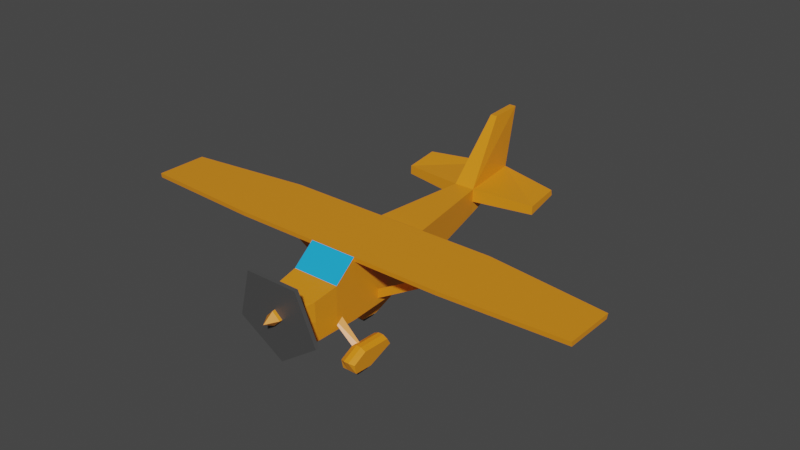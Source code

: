# Source: plane.blend  (saved by Blender 2.91.10; exported with 4.5.12 LTS)
import bpy
from mathutils import Matrix  # noqa: F401  (used for matrix-valued properties, if any)

bpy.ops.wm.read_factory_settings(use_empty=True)
scene = bpy.context.scene
scene.name = 'Scene'

# ---- collections
col_collection = bpy.data.collections.new('Collection'); scene.collection.children.link(col_collection)

# ---- materials (node trees are filled in below, after node groups)
mat_material = bpy.data.materials.new('Material')
mat_material.alpha_threshold = 0.0
mat_material.use_transparent_shadow = False
mat_material.line_color = (0.0, 0.0, 0.0, 1.0)
mat_glass = bpy.data.materials.new('Glass')
mat_glass.use_transparent_shadow = False
mat_propeller = bpy.data.materials.new('propeller')
mat_propeller.use_transparent_shadow = False

# ---- material node trees
mat_material.use_nodes = True; mat_material.node_tree.nodes.clear()
_N = mat_material.node_tree.nodes; _L = mat_material.node_tree.links
n0 = _N.new('ShaderNodeOutputMaterial'); n0.name = 'Material Output'; n0.location = (300, 300)
n1 = _N.new('ShaderNodeBsdfPrincipled'); n1.name = 'Principled BSDF'; n1.location = (10, 300)
n1.distribution = 'GGX'
n1.subsurface_method = 'BURLEY'
n1.inputs[0].default_value = (0.8, 0.2691, 0.01151, 1.0)
n1.inputs[2].default_value = 0.4
n1.inputs[3].default_value = 1.45
n1.inputs[27].default_value = (0.0, 0.0, 0.0, 1.0)
n1.inputs[28].default_value = 1.0
_L.new(n1.outputs[0], n0.inputs[0])
n0.is_active_output = True
mat_glass.use_nodes = True; mat_glass.node_tree.nodes.clear()
_N = mat_glass.node_tree.nodes; _L = mat_glass.node_tree.links
n0 = _N.new('ShaderNodeBsdfPrincipled'); n0.name = 'Principled BSDF'; n0.location = (10, 300)
n0.distribution = 'GGX'
n0.subsurface_method = 'BURLEY'
n0.inputs[0].default_value = (0.01102, 0.4016, 0.8, 1.0)
n0.inputs[3].default_value = 1.45
n0.inputs[27].default_value = (0.0, 0.0, 0.0, 1.0)
n0.inputs[28].default_value = 1.0
n1 = _N.new('ShaderNodeOutputMaterial'); n1.name = 'Material Output'; n1.location = (300, 300)
_L.new(n0.outputs[0], n1.inputs[0])
n1.is_active_output = True
mat_propeller.use_nodes = True; mat_propeller.node_tree.nodes.clear()
_N = mat_propeller.node_tree.nodes; _L = mat_propeller.node_tree.links
n0 = _N.new('ShaderNodeBsdfPrincipled'); n0.name = 'Principled BSDF'; n0.location = (10, 300)
n0.distribution = 'GGX'
n0.subsurface_method = 'BURLEY'
n0.inputs[0].default_value = (0.0678, 0.0678, 0.0678, 1.0)
n0.inputs[3].default_value = 1.45
n0.inputs[27].default_value = (0.0, 0.0, 0.0, 1.0)
n0.inputs[28].default_value = 1.0
n1 = _N.new('ShaderNodeOutputMaterial'); n1.name = 'Material Output'; n1.location = (300, 300)
_L.new(n0.outputs[0], n1.inputs[0])
n1.is_active_output = True

# ---- world
world_world = bpy.data.worlds.new('World'); scene.world = world_world
world_world.use_nodes = True; world_world.node_tree.nodes.clear()
_N = world_world.node_tree.nodes; _L = world_world.node_tree.links
n0 = _N.new('ShaderNodeOutputWorld'); n0.name = 'World Output'; n0.location = (300, 300)
n1 = _N.new('ShaderNodeBackground'); n1.name = 'Background'; n1.location = (10, 300)
n1.inputs[0].default_value = (0.05088, 0.05088, 0.05088, 1.0)
_L.new(n1.outputs[0], n0.inputs[0])
n0.is_active_output = True
world_world.color = (0.05088, 0.05088, 0.05088)
world_world.use_sun_shadow = False
world_world.sun_shadow_jitter_overblur = 0.0

# ---- meshes
me_cube = bpy.data.meshes.new('Cube')
me_cube.from_pydata([(0.574, -0.931, -0.4774), (0.574, -0.8852, 0.9755), (0.574, 0.714, -0.3788), (0.574, 0.8718, 0.9753), (1.379e-16, 0.714, -0.3788), (-5.474e-18, 0.8718, 0.9753), (1.16e-16, -0.931, -0.4774), (1.686e-16, -0.8852, 0.9755), (0.574, 1.214, -0.2094), (0.574, 1.283, 0.7059), (1.872e-16, 1.214, -0.2094), (-5.364e-17, 1.283, 0.7059), (0.574, -1.424, -0.4605), (0.574, -1.412, 0.5437), (1.16e-16, -1.424, -0.4605), (6.897e-17, -1.412, 0.5437), (0.5336, -1.965, -0.4886), (0.5336, -2.003, 0.4318), (1.084e-16, -1.965, -0.4886), (4.27e-17, -2.003, 0.4318), (0.383, -2.403, -0.1276), (0.4153, -2.372, 0.3589), (1.872e-16, -2.403, -0.1276), (2.518e-17, -2.436, 0.3589), (0.1385, 5.02, 0.5589), (0.1385, 4.97, 0.8234), (4.237e-16, 5.02, 0.5589), (3.832e-17, 4.97, 0.8234), (2.974e-16, 3.52, 0.1486), (0.2486, 3.52, 0.1486), (0.2486, 3.533, 0.7607), (-1.08e-17, 3.533, 0.7607), (0.08295, 5.357, 2.213), (3.175e-17, 5.357, 2.213), (0.08295, 4.606, 2.18), (-1.08e-17, 4.606, 2.18), (0.574, 0.8284, 0.8722), (0.574, -0.8726, 0.8703), (1.423e-16, -0.8726, 0.8703), (6.623e-17, 0.8284, 0.8722), (0.574, 1.248, 0.2483), (6.678e-17, 1.248, 0.2483), (0.574, -1.418, 0.04164), (9.251e-17, -1.418, 0.04164), (0.5336, -1.984, -0.02837), (7.554e-17, -1.984, -0.02837), (0.4646, -2.419, 0.1157), (1.062e-16, -2.419, 0.1157), (0.1385, 4.995, 0.6912), (2.31e-16, 4.995, 0.6912), (0.2486, 3.526, 0.4546), (1.433e-16, 3.526, 0.4546), (5.533, 0.4969, 0.9753), (5.533, -0.7403, 0.9755), (5.533, 0.4536, 0.8722), (5.533, -0.7277, 0.8703), (1.737, 3.734, 0.7179), (1.721, 4.521, 0.8304), (1.737, 3.729, 0.5113), (1.721, 4.546, 0.6981), (2.619, -0.8852, 0.9755), (2.619, 0.8718, 0.9753), (2.619, -0.8726, 0.8703), (2.619, 0.8284, 0.8722)], [], [(36, 2, 8, 40), (61, 60, 53, 52), (4, 2, 0, 6), (3, 5, 7, 1), (38, 6, 14, 43), (29, 28, 26, 24), (2, 4, 10, 8), (5, 3, 9, 11), (39, 5, 11, 41), (43, 14, 18, 45), (37, 1, 13, 42), (1, 7, 15, 13), (6, 0, 12, 14), (17, 19, 23, 21), (14, 12, 16, 18), (13, 15, 19, 17), (42, 13, 17, 44), (46, 21, 23, 47), (44, 17, 21, 46), (45, 18, 22, 47), (18, 16, 20, 22), (49, 27, 25, 48), (31, 30, 34, 35), (51, 31, 27, 49), (50, 29, 24, 48), (40, 8, 29, 50), (41, 11, 31, 51), (11, 9, 30, 31), (8, 10, 28, 29), (35, 34, 32, 33), (30, 25, 32, 34), (25, 27, 33, 32), (27, 31, 35, 33), (10, 41, 51, 28), (9, 40, 50, 30), (48, 25, 57, 59), (28, 51, 49, 26), (26, 49, 48, 24), (19, 45, 47, 23), (16, 44, 46, 20), (20, 46, 47, 22), (12, 42, 44, 16), (0, 37, 42, 12), (15, 43, 45, 19), (4, 39, 41, 10), (7, 38, 43, 15), (2, 36, 37, 0), (3, 36, 40, 9), (54, 52, 53, 55), (60, 62, 55, 53), (63, 61, 52, 54), (62, 63, 54, 55), (56, 58, 59, 57), (30, 50, 58, 56), (25, 30, 56, 57), (50, 48, 59, 58), (37, 36, 63, 62), (36, 3, 61, 63), (1, 37, 62, 60), (3, 1, 60, 61)])
me_cube.polygons.foreach_set('material_index', [0, 0, 0, 0, 0, 0, 0, 0, 0, 0, 0, 1, 0, 0, 0, 0, 0, 0, 0, 0, 0, 0, 0, 0, 0, 0, 0, 0, 0, 0, 0, 0, 0, 0, 0, 0, 0, 0, 0, 0, 0, 0, 0, 0, 0, 0, 0, 0, 0, 0, 0, 0, 0, 0, 0, 0, 0, 0, 0, 0])
_uv = me_cube.uv_layers.new(name='UVMap')
_uv.uv.foreach_set('vector', [0.5, 0.5, 0.375, 0.5, 0.375, 0.5, 0.5, 0.5, 0.625, 0.5, 0.625, 0.75, 0.625, 0.75, 0.625, 0.5, 0.25, 0.5, 0.375, 0.5, 0.375, 0.75, 0.25, 0.75, 0.625, 0.5, 0.75, 0.5, 0.75, 0.75, 0.625, 0.75, 0.0, 0.0, 0.0, 0.0, 0.0, 0.0, 0.0, 0.0, 0.375, 0.5, 0.25, 0.5, 0.25, 0.5, 0.375, 0.5, 0.375, 0.5, 0.25, 0.5, 0.25, 0.5, 0.375, 0.5, 0.75, 0.5, 0.625, 0.5, 0.625, 0.5, 0.75, 0.5, 0.0, 0.0, 0.0, 0.0, 0.0, 0.0, 0.0, 0.0, 0.0, 0.0, 0.0, 0.0, 0.0, 0.0, 0.0, 0.0, 0.5, 0.75, 0.625, 0.75, 0.625, 0.75, 0.5, 0.75, 0.625, 0.75, 0.75, 0.75, 0.75, 0.75, 0.625, 0.75, 0.25, 0.75, 0.375, 0.75, 0.375, 0.75, 0.25, 0.75, 0.625, 0.75, 0.75, 0.75, 0.75, 0.75, 0.625, 0.75, 0.25, 0.75, 0.375, 0.75, 0.375, 0.75, 0.25, 0.75, 0.625, 0.75, 0.75, 0.75, 0.75, 0.75, 0.625, 0.75, 0.5, 0.75, 0.625, 0.75, 0.625, 0.75, 0.5, 0.75, 0.5, 0.75, 0.625, 0.75, 0.625, 0.875, 0.5, 0.875, 0.5, 0.75, 0.625, 0.75, 0.625, 0.75, 0.5, 0.75, 0.0, 0.0, 0.0, 0.0, 0.0, 0.0, 0.0, 0.0, 0.25, 0.75, 0.375, 0.75, 0.375, 0.75, 0.25, 0.75, 0.5, 0.375, 0.625, 0.375, 0.625, 0.5, 0.5, 0.5, 0.75, 0.5, 0.625, 0.5, 0.625, 0.5, 0.75, 0.5, 0.0, 0.0, 0.0, 0.0, 0.0, 0.0, 0.0, 0.0, 0.5, 0.5, 0.375, 0.5, 0.375, 0.5, 0.5, 0.5, 0.5, 0.5, 0.375, 0.5, 0.375, 0.5, 0.5, 0.5, 0.0, 0.0, 0.0, 0.0, 0.0, 0.0, 0.0, 0.0, 0.75, 0.5, 0.625, 0.5, 0.625, 0.5, 0.75, 0.5, 0.375, 0.5, 0.25, 0.5, 0.25, 0.5, 0.375, 0.5, 0.75, 0.5, 0.625, 0.5, 0.625, 0.5, 0.75, 0.5, 0.625, 0.5, 0.625, 0.5, 0.625, 0.5, 0.625, 0.5, 0.625, 0.5, 0.625, 0.375, 0.625, 0.375, 0.625, 0.5, 0.0, 0.0, 0.0, 0.0, 0.0, 0.0, 0.0, 0.0, 0.0, 0.0, 0.0, 0.0, 0.0, 0.0, 0.0, 0.0, 0.625, 0.5, 0.5, 0.5, 0.5, 0.5, 0.625, 0.5, 0.5, 0.5, 0.625, 0.5, 0.625, 0.5, 0.5, 0.5, 0.0, 0.0, 0.0, 0.0, 0.0, 0.0, 0.0, 0.0, 0.375, 0.375, 0.5, 0.375, 0.5, 0.5, 0.375, 0.5, 0.0, 0.0, 0.0, 0.0, 0.0, 0.0, 0.0, 0.0, 0.375, 0.75, 0.5, 0.75, 0.5, 0.75, 0.375, 0.75, 0.375, 0.75, 0.5, 0.75, 0.5, 0.875, 0.375, 0.875, 0.375, 0.75, 0.5, 0.75, 0.5, 0.75, 0.375, 0.75, 0.375, 0.75, 0.5, 0.75, 0.5, 0.75, 0.375, 0.75, 0.0, 0.0, 0.0, 0.0, 0.0, 0.0, 0.0, 0.0, 0.0, 0.0, 0.0, 0.0, 0.0, 0.0, 0.0, 0.0, 0.0, 0.0, 0.0, 0.0, 0.0, 0.0, 0.0, 0.0, 0.375, 0.5, 0.5, 0.5, 0.5, 0.75, 0.375, 0.75, 0.625, 0.5, 0.5, 0.5, 0.5, 0.5, 0.625, 0.5, 0.5, 0.5, 0.625, 0.5, 0.625, 0.75, 0.5, 0.75, 0.625, 0.75, 0.5, 0.75, 0.5, 0.75, 0.625, 0.75, 0.5, 0.5, 0.625, 0.5, 0.625, 0.5, 0.5, 0.5, 0.5, 0.75, 0.5, 0.5, 0.5, 0.5, 0.5, 0.75, 0.625, 0.5, 0.5, 0.5, 0.5, 0.5, 0.625, 0.5, 0.625, 0.5, 0.5, 0.5, 0.5, 0.5, 0.625, 0.5, 0.625, 0.5, 0.625, 0.5, 0.625, 0.5, 0.625, 0.5, 0.5, 0.5, 0.5, 0.5, 0.5, 0.5, 0.5, 0.5, 0.5, 0.75, 0.5, 0.5, 0.5, 0.5, 0.5, 0.75, 0.5, 0.5, 0.625, 0.5, 0.625, 0.5, 0.5, 0.5, 0.625, 0.75, 0.5, 0.75, 0.5, 0.75, 0.625, 0.75, 0.625, 0.5, 0.625, 0.75, 0.625, 0.75, 0.625, 0.5])
me_cube.materials.append(mat_material)
me_cube.materials.append(mat_glass)
me_cube.use_remesh_fix_poles = True
me_cube.use_remesh_preserve_attributes = False
me_cube.use_mirror_vertex_groups = False
me_cube.update()
me_cube_002 = bpy.data.meshes.new('Cube.002')
me_cube_002.from_pydata([(-0.4411, 3.082, 0.3897), (-0.4411, 2.965, 0.9181), (-0.4411, 5.682, 0.8984), (-0.4411, 5.467, 1.272), (0.4411, 3.082, 0.3897), (0.4411, 2.965, 0.9181), (0.4411, 5.682, 0.8984), (0.4411, 5.467, 1.272), (-0.4411, 4.181, 0.3277), (-0.4411, 3.784, 1.334), (0.4411, 4.181, 0.3277), (0.4411, 3.784, 1.334), (0.147, 5.765, 0.8984), (-0.147, 5.765, 0.8984), (-0.147, 5.467, 1.422), (0.147, 5.467, 1.422), (-0.147, 3.082, 0.3897), (0.147, 3.082, 0.3897), (0.147, 2.822, 1.012), (-0.147, 2.822, 1.012), (-0.147, 3.784, 1.484), (0.147, 3.784, 1.484), (0.147, 4.181, 0.3277), (-0.147, 4.181, 0.3277), (0.147, 4.713, 0.5161), (-0.147, 4.713, 0.5161), (-0.147, 3.521, -0.01845), (0.147, 3.521, -0.01845), (0.147, 4.25, -0.002941), (-0.147, 4.25, -0.002941)], [], [(8, 9, 3, 2), (12, 15, 7, 6), (10, 11, 5, 4), (16, 19, 1, 0), (22, 10, 4, 17), (20, 9, 1, 19), (14, 3, 9, 20), (12, 6, 10, 22), (6, 7, 11, 10), (0, 1, 9, 8), (2, 13, 23, 8), (13, 12, 24, 25), (7, 15, 21, 11), (15, 14, 20, 21), (11, 21, 18, 5), (21, 20, 19, 18), (8, 23, 16, 0), (17, 16, 26, 27), (4, 5, 18, 17), (17, 18, 19, 16), (2, 3, 14, 13), (13, 14, 15, 12), (25, 24, 28, 29), (29, 28, 27, 26), (23, 13, 25, 29), (22, 17, 27, 28), (12, 22, 28, 24), (16, 23, 29, 26)])
me_cube_002.polygons.foreach_set('material_index', [0, 0, 0, 0, 0, 0, 0, 0, 0, 0, 0, 0, 0, 0, 0, 0, 0, 1, 0, 0, 0, 0, 1, 1, 1, 1, 1, 1])
_uv = me_cube_002.uv_layers.new(name='UVMap')
_uv.uv.foreach_set('vector', [0.375, 0.125, 0.625, 0.125, 0.625, 0.25, 0.375, 0.25, 0.375, 0.4167, 0.625, 0.4167, 0.625, 0.5, 0.375, 0.5, 0.375, 0.625, 0.625, 0.625, 0.625, 0.75, 0.375, 0.75, 0.375, 0.9167, 0.625, 0.9167, 0.625, 1.0, 0.375, 1.0, 0.2917, 0.625, 0.375, 0.625, 0.375, 0.75, 0.2917, 0.75, 0.7917, 0.625, 0.875, 0.625, 0.875, 0.75, 0.7917, 0.75, 0.7917, 0.5, 0.875, 0.5, 0.875, 0.625, 0.7917, 0.625, 0.2917, 0.5, 0.375, 0.5, 0.375, 0.625, 0.2917, 0.625, 0.375, 0.5, 0.625, 0.5, 0.625, 0.625, 0.375, 0.625, 0.375, 0.0, 0.625, 0.0, 0.625, 0.125, 0.375, 0.125, 0.125, 0.5, 0.2083, 0.5, 0.2083, 0.625, 0.125, 0.625, 0.375, 0.3333, 0.375, 0.4167, 0.375, 0.4167, 0.375, 0.3333, 0.625, 0.5, 0.7083, 0.5, 0.7083, 0.625, 0.625, 0.625, 0.7083, 0.5, 0.7917, 0.5, 0.7917, 0.625, 0.7083, 0.625, 0.625, 0.625, 0.7083, 0.625, 0.7083, 0.75, 0.625, 0.75, 0.7083, 0.625, 0.7917, 0.625, 0.7917, 0.75, 0.7083, 0.75, 0.125, 0.625, 0.2083, 0.625, 0.2083, 0.75, 0.125, 0.75, 0.375, 0.8333, 0.375, 0.9167, 0.375, 0.9167, 0.375, 0.8333, 0.375, 0.75, 0.625, 0.75, 0.625, 0.8333, 0.375, 0.8333, 0.375, 0.8333, 0.625, 0.8333, 0.625, 0.9167, 0.375, 0.9167, 0.375, 0.25, 0.625, 0.25, 0.625, 0.3333, 0.375, 0.3333, 0.375, 0.3333, 0.625, 0.3333, 0.625, 0.4167, 0.375, 0.4167, 0.2083, 0.5, 0.2917, 0.5, 0.2917, 0.625, 0.2083, 0.625, 0.2083, 0.625, 0.2917, 0.625, 0.2917, 0.75, 0.2083, 0.75, 0.2083, 0.625, 0.2083, 0.5, 0.2083, 0.5, 0.2083, 0.625, 0.2917, 0.625, 0.2917, 0.75, 0.2917, 0.75, 0.2917, 0.625, 0.2917, 0.5, 0.2917, 0.625, 0.2917, 0.625, 0.2917, 0.5, 0.2083, 0.75, 0.2083, 0.625, 0.2083, 0.625, 0.2083, 0.75])
me_cube_002.materials.append(mat_material)
me_cube_002.materials.append(mat_propeller)
me_cube_002.use_remesh_fix_poles = True
me_cube_002.use_remesh_preserve_attributes = False
me_cube_002.use_mirror_vertex_groups = False
me_cube_002.update()
me_cube_003 = bpy.data.meshes.new('Cube.003')
me_cube_003.from_pydata([(-0.4411, 3.082, 0.3897), (-0.4411, 2.965, 0.9181), (-0.4411, 5.682, 0.8984), (-0.4411, 5.467, 1.272), (0.4411, 3.082, 0.3897), (0.4411, 2.965, 0.9181), (0.4411, 5.682, 0.8984), (0.4411, 5.467, 1.272), (-0.4411, 4.181, 0.3277), (-0.4411, 3.784, 1.334), (0.4411, 4.181, 0.3277), (0.4411, 3.784, 1.334), (0.147, 5.765, 0.8984), (-0.147, 5.765, 0.8984), (-0.147, 5.467, 1.422), (0.147, 5.467, 1.422), (-0.147, 3.082, 0.3897), (0.147, 3.082, 0.3897), (0.147, 2.822, 1.012), (-0.147, 2.822, 1.012), (-0.147, 3.784, 1.484), (0.147, 3.784, 1.484), (0.147, 4.181, 0.3277), (-0.147, 4.181, 0.3277), (0.147, 4.713, 0.5161), (-0.147, 4.713, 0.5161), (-0.147, 3.521, -0.01845), (0.147, 3.521, -0.01845), (0.147, 4.25, -0.002941), (-0.147, 4.25, -0.002941), (-5.443, 3.082, 0.3897), (-5.443, 2.965, 0.9181), (-5.443, 5.682, 0.8984), (-5.443, 5.467, 1.272), (-6.325, 3.082, 0.3897), (-6.325, 2.965, 0.9181), (-6.325, 5.682, 0.8984), (-6.325, 5.467, 1.272), (-5.443, 4.181, 0.3277), (-5.443, 3.784, 1.334), (-6.325, 4.181, 0.3277), (-6.325, 3.784, 1.334), (-6.031, 5.765, 0.8984), (-5.737, 5.765, 0.8984), (-5.737, 5.467, 1.422), (-6.031, 5.467, 1.422), (-5.737, 3.082, 0.3897), (-6.031, 3.082, 0.3897), (-6.031, 2.822, 1.012), (-5.737, 2.822, 1.012), (-5.737, 3.784, 1.484), (-6.031, 3.784, 1.484), (-6.031, 4.181, 0.3277), (-5.737, 4.181, 0.3277), (-6.031, 4.713, 0.5161), (-5.737, 4.713, 0.5161), (-5.737, 3.521, -0.01845), (-6.031, 3.521, -0.01845), (-6.031, 4.25, -0.002941), (-5.737, 4.25, -0.002941)], [], [(8, 9, 3, 2), (12, 15, 7, 6), (10, 11, 5, 4), (16, 19, 1, 0), (22, 10, 4, 17), (20, 9, 1, 19), (14, 3, 9, 20), (12, 6, 10, 22), (6, 7, 11, 10), (0, 1, 9, 8), (2, 13, 23, 8), (13, 12, 24, 25), (7, 15, 21, 11), (15, 14, 20, 21), (11, 21, 18, 5), (21, 20, 19, 18), (8, 23, 16, 0), (17, 16, 26, 27), (4, 5, 18, 17), (17, 18, 19, 16), (2, 3, 14, 13), (13, 14, 15, 12), (25, 24, 28, 29), (29, 28, 27, 26), (23, 13, 25, 29), (22, 17, 27, 28), (12, 22, 28, 24), (16, 23, 29, 26), (38, 32, 33, 39), (42, 36, 37, 45), (40, 34, 35, 41), (46, 30, 31, 49), (52, 47, 34, 40), (50, 49, 31, 39), (44, 50, 39, 33), (42, 52, 40, 36), (36, 40, 41, 37), (30, 38, 39, 31), (32, 38, 53, 43), (43, 55, 54, 42), (37, 41, 51, 45), (45, 51, 50, 44), (41, 35, 48, 51), (51, 48, 49, 50), (38, 30, 46, 53), (47, 57, 56, 46), (34, 47, 48, 35), (47, 46, 49, 48), (32, 43, 44, 33), (43, 42, 45, 44), (55, 59, 58, 54), (59, 56, 57, 58), (53, 59, 55, 43), (52, 58, 57, 47), (42, 54, 58, 52), (46, 56, 59, 53)])
me_cube_003.polygons.foreach_set('material_index', [0, 0, 0, 0, 0, 0, 0, 0, 0, 0, 0, 0, 0, 0, 0, 0, 0, 1, 0, 0, 0, 0, 1, 1, 1, 1, 1, 1, 0, 0, 0, 0, 0, 0, 0, 0, 0, 0, 0, 0, 0, 0, 0, 0, 0, 1, 0, 0, 0, 0, 1, 1, 1, 1, 1, 1])
_uv = me_cube_003.uv_layers.new(name='UVMap')
_uv.uv.foreach_set('vector', [0.375, 0.125, 0.625, 0.125, 0.625, 0.25, 0.375, 0.25, 0.375, 0.4167, 0.625, 0.4167, 0.625, 0.5, 0.375, 0.5, 0.375, 0.625, 0.625, 0.625, 0.625, 0.75, 0.375, 0.75, 0.375, 0.9167, 0.625, 0.9167, 0.625, 1.0, 0.375, 1.0, 0.2917, 0.625, 0.375, 0.625, 0.375, 0.75, 0.2917, 0.75, 0.7917, 0.625, 0.875, 0.625, 0.875, 0.75, 0.7917, 0.75, 0.7917, 0.5, 0.875, 0.5, 0.875, 0.625, 0.7917, 0.625, 0.2917, 0.5, 0.375, 0.5, 0.375, 0.625, 0.2917, 0.625, 0.375, 0.5, 0.625, 0.5, 0.625, 0.625, 0.375, 0.625, 0.375, 0.0, 0.625, 0.0, 0.625, 0.125, 0.375, 0.125, 0.125, 0.5, 0.2083, 0.5, 0.2083, 0.625, 0.125, 0.625, 0.375, 0.3333, 0.375, 0.4167, 0.375, 0.4167, 0.375, 0.3333, 0.625, 0.5, 0.7083, 0.5, 0.7083, 0.625, 0.625, 0.625, 0.7083, 0.5, 0.7917, 0.5, 0.7917, 0.625, 0.7083, 0.625, 0.625, 0.625, 0.7083, 0.625, 0.7083, 0.75, 0.625, 0.75, 0.7083, 0.625, 0.7917, 0.625, 0.7917, 0.75, 0.7083, 0.75, 0.125, 0.625, 0.2083, 0.625, 0.2083, 0.75, 0.125, 0.75, 0.375, 0.8333, 0.375, 0.9167, 0.375, 0.9167, 0.375, 0.8333, 0.375, 0.75, 0.625, 0.75, 0.625, 0.8333, 0.375, 0.8333, 0.375, 0.8333, 0.625, 0.8333, 0.625, 0.9167, 0.375, 0.9167, 0.375, 0.25, 0.625, 0.25, 0.625, 0.3333, 0.375, 0.3333, 0.375, 0.3333, 0.625, 0.3333, 0.625, 0.4167, 0.375, 0.4167, 0.2083, 0.5, 0.2917, 0.5, 0.2917, 0.625, 0.2083, 0.625, 0.2083, 0.625, 0.2917, 0.625, 0.2917, 0.75, 0.2083, 0.75, 0.2083, 0.625, 0.2083, 0.5, 0.2083, 0.5, 0.2083, 0.625, 0.2917, 0.625, 0.2917, 0.75, 0.2917, 0.75, 0.2917, 0.625, 0.2917, 0.5, 0.2917, 0.625, 0.2917, 0.625, 0.2917, 0.5, 0.2083, 0.75, 0.2083, 0.625, 0.2083, 0.625, 0.2083, 0.75, 0.375, 0.125, 0.375, 0.25, 0.625, 0.25, 0.625, 0.125, 0.375, 0.4167, 0.375, 0.5, 0.625, 0.5, 0.625, 0.4167, 0.375, 0.625, 0.375, 0.75, 0.625, 0.75, 0.625, 0.625, 0.375, 0.9167, 0.375, 1.0, 0.625, 1.0, 0.625, 0.9167, 0.2917, 0.625, 0.2917, 0.75, 0.375, 0.75, 0.375, 0.625, 0.7917, 0.625, 0.7917, 0.75, 0.875, 0.75, 0.875, 0.625, 0.7917, 0.5, 0.7917, 0.625, 0.875, 0.625, 0.875, 0.5, 0.2917, 0.5, 0.2917, 0.625, 0.375, 0.625, 0.375, 0.5, 0.375, 0.5, 0.375, 0.625, 0.625, 0.625, 0.625, 0.5, 0.375, 0.0, 0.375, 0.125, 0.625, 0.125, 0.625, 0.0, 0.125, 0.5, 0.125, 0.625, 0.2083, 0.625, 0.2083, 0.5, 0.375, 0.3333, 0.375, 0.3333, 0.375, 0.4167, 0.375, 0.4167, 0.625, 0.5, 0.625, 0.625, 0.7083, 0.625, 0.7083, 0.5, 0.7083, 0.5, 0.7083, 0.625, 0.7917, 0.625, 0.7917, 0.5, 0.625, 0.625, 0.625, 0.75, 0.7083, 0.75, 0.7083, 0.625, 0.7083, 0.625, 0.7083, 0.75, 0.7917, 0.75, 0.7917, 0.625, 0.125, 0.625, 0.125, 0.75, 0.2083, 0.75, 0.2083, 0.625, 0.375, 0.8333, 0.375, 0.8333, 0.375, 0.9167, 0.375, 0.9167, 0.375, 0.75, 0.375, 0.8333, 0.625, 0.8333, 0.625, 0.75, 0.375, 0.8333, 0.375, 0.9167, 0.625, 0.9167, 0.625, 0.8333, 0.375, 0.25, 0.375, 0.3333, 0.625, 0.3333, 0.625, 0.25, 0.375, 0.3333, 0.375, 0.4167, 0.625, 0.4167, 0.625, 0.3333, 0.2083, 0.5, 0.2083, 0.625, 0.2917, 0.625, 0.2917, 0.5, 0.2083, 0.625, 0.2083, 0.75, 0.2917, 0.75, 0.2917, 0.625, 0.2083, 0.625, 0.2083, 0.625, 0.2083, 0.5, 0.2083, 0.5, 0.2917, 0.625, 0.2917, 0.625, 0.2917, 0.75, 0.2917, 0.75, 0.2917, 0.5, 0.2917, 0.5, 0.2917, 0.625, 0.2917, 0.625, 0.2083, 0.75, 0.2083, 0.75, 0.2083, 0.625, 0.2083, 0.625])
me_cube_003.materials.append(mat_material)
me_cube_003.materials.append(mat_propeller)
me_cube_003.use_remesh_fix_poles = True
me_cube_003.use_remesh_preserve_attributes = False
me_cube_003.use_mirror_vertex_groups = False
me_cube_003.update()
me_cylinder = bpy.data.meshes.new('Cylinder')
me_cylinder.from_pydata([(0.0, 1.0, -1.0), (0.1732, 1.0, 0.9598), (0.7824, -0.5, -0.9643), (0.7571, -0.5, 1.044), (-0.866, -0.5, -1.0), (-0.5876, -0.5, 0.8426)], [], [(0, 1, 3, 2), (2, 3, 5, 4), (3, 1, 5), (4, 5, 1, 0), (0, 2, 4)])
_uv = me_cylinder.uv_layers.new(name='UVMap')
_uv.uv.foreach_set('vector', [1.0, 0.5, 1.0, 1.0, 0.6667, 1.0, 0.6667, 0.5, 0.6667, 0.5, 0.6667, 1.0, 0.3333, 1.0, 0.3333, 0.5, 0.4578, 0.13, 0.25, 0.49, 0.04215, 0.13, 0.3333, 0.5, 0.3333, 1.0, -5.96e-08, 1.0, -5.96e-08, 0.5, 0.75, 0.49, 0.9578, 0.13, 0.5422, 0.13])
me_cylinder.materials.append(mat_material)
me_cylinder.use_remesh_fix_poles = True
me_cylinder.use_remesh_preserve_attributes = False
me_cylinder.use_mirror_vertex_groups = False
me_cylinder.update()
me_cylinder_001 = bpy.data.meshes.new('Cylinder.001')
me_cylinder_001.from_pydata([(-7.735, 11.18, -0.6078), (-9.739, 10.86, 0.2773), (-6.953, 9.677, -0.5721), (-9.007, 9.837, 0.2963), (-8.601, 9.677, -0.6078), (-10.73, 9.837, 0.2488)], [], [(0, 1, 3, 2), (2, 3, 5, 4), (3, 1, 5), (4, 5, 1, 0), (0, 2, 4)])
_uv = me_cylinder_001.uv_layers.new(name='UVMap')
_uv.uv.foreach_set('vector', [1.0, 0.5, 1.0, 1.0, 0.6667, 1.0, 0.6667, 0.5, 0.6667, 0.5, 0.6667, 1.0, 0.3333, 1.0, 0.3333, 0.5, 0.4578, 0.13, 0.25, 0.49, 0.04215, 0.13, 0.3333, 0.5, 0.3333, 1.0, -5.96e-08, 1.0, -5.96e-08, 0.5, 0.75, 0.49, 0.9578, 0.13, 0.5422, 0.13])
me_cylinder_001.materials.append(mat_material)
me_cylinder_001.use_remesh_fix_poles = True
me_cylinder_001.use_remesh_preserve_attributes = False
me_cylinder_001.use_mirror_vertex_groups = False
me_cylinder_001.update()
me_cylinder_002 = bpy.data.meshes.new('Cylinder.002')
me_cylinder_002.from_pydata([(0.0, 1.0, -1.0), (0.0, 1.0, 1.0), (0.866, -0.5, -1.0), (0.866, -0.5, 1.0), (-0.866, -0.5, -1.0), (-0.866, -0.5, 1.0)], [], [(0, 1, 3, 2), (2, 3, 5, 4), (3, 1, 5), (4, 5, 1, 0), (0, 2, 4)])
_uv = me_cylinder_002.uv_layers.new(name='UVMap')
_uv.uv.foreach_set('vector', [1.0, 0.5, 1.0, 1.0, 0.6667, 1.0, 0.6667, 0.5, 0.6667, 0.5, 0.6667, 1.0, 0.3333, 1.0, 0.3333, 0.5, 0.4578, 0.13, 0.25, 0.49, 0.04215, 0.13, 0.3333, 0.5, 0.3333, 1.0, -5.96e-08, 1.0, -5.96e-08, 0.5, 0.75, 0.49, 0.9578, 0.13, 0.5422, 0.13])
me_cylinder_002.materials.append(mat_material)
me_cylinder_002.use_remesh_fix_poles = True
me_cylinder_002.use_remesh_preserve_attributes = False
me_cylinder_002.use_mirror_vertex_groups = False
me_cylinder_002.update()
me_cone = bpy.data.meshes.new('Cone')
me_cone.from_pydata([(0.0, 1.0, -1.0), (1.0, -4.371e-08, -1.0), (-8.742e-08, -1.0, -1.0), (-1.0, 1.192e-08, -1.0), (0.0, -1.78e-08, 0.5928), (1.456e-09, 1.098, -2.236), (1.098, -4.694e-08, -2.236), (-9.451e-08, -1.098, -2.236), (-1.098, 1.414e-08, -2.236)], [], [(0, 4, 1), (1, 4, 2), (0, 1, 6, 5), (2, 4, 3), (3, 4, 0), (5, 6, 7, 8), (3, 0, 5, 8), (2, 3, 8, 7), (1, 2, 7, 6)])
_uv = me_cone.uv_layers.new(name='UVMap')
_uv.uv.foreach_set('vector', [0.25, 0.49, 0.25, 0.25, 0.49, 0.25, 0.49, 0.25, 0.25, 0.25, 0.25, 0.01, 0.25, 0.49, 0.49, 0.25, 0.49, 0.25, 0.25, 0.49, 0.25, 0.01, 0.25, 0.25, 0.01, 0.25, 0.01, 0.25, 0.25, 0.25, 0.25, 0.49, 0.75, 0.49, 0.99, 0.25, 0.75, 0.01, 0.51, 0.25, 0.01, 0.25, 0.25, 0.49, 0.25, 0.49, 0.01, 0.25, 0.25, 0.01, 0.01, 0.25, 0.01, 0.25, 0.25, 0.01, 0.49, 0.25, 0.25, 0.01, 0.25, 0.01, 0.49, 0.25])
me_cone.materials.append(mat_material)
me_cone.use_remesh_fix_poles = True
me_cone.use_remesh_preserve_attributes = False
me_cone.use_mirror_vertex_groups = False
me_cone.update()
me_cylinder_003 = bpy.data.meshes.new('Cylinder.003')
me_cylinder_003.from_pydata([(0.0, 1.0, -1.0), (0.0, 1.0, 1.0), (0.9511, 0.309, -1.0), (0.9511, 0.309, 1.0), (0.5878, -0.809, -1.0), (0.5878, -0.809, 1.0), (-0.5878, -0.809, -1.0), (-0.5878, -0.809, 1.0), (-0.9511, 0.309, -1.0), (-0.9511, 0.309, 1.0)], [], [(0, 1, 3, 2), (2, 3, 5, 4), (4, 5, 7, 6), (3, 1, 9, 7, 5), (6, 7, 9, 8), (8, 9, 1, 0), (0, 2, 4, 6, 8)])
_uv = me_cylinder_003.uv_layers.new(name='UVMap')
_uv.uv.foreach_set('vector', [1.0, 0.5, 1.0, 1.0, 0.8, 1.0, 0.8, 0.5, 0.8, 0.5, 0.8, 1.0, 0.6, 1.0, 0.6, 0.5, 0.6, 0.5, 0.6, 1.0, 0.4, 1.0, 0.4, 0.5, 0.4783, 0.3242, 0.25, 0.49, 0.02175, 0.3242, 0.1089, 0.05584, 0.3911, 0.05584, 0.4, 0.5, 0.4, 1.0, 0.2, 1.0, 0.2, 0.5, 0.2, 0.5, 0.2, 1.0, 2.98e-08, 1.0, 2.98e-08, 0.5, 0.75, 0.49, 0.9783, 0.3242, 0.8911, 0.05584, 0.6089, 0.05584, 0.5217, 0.3242])
me_cylinder_003.materials.append(mat_propeller)
me_cylinder_003.use_remesh_fix_poles = True
me_cylinder_003.use_remesh_preserve_attributes = False
me_cylinder_003.use_mirror_vertex_groups = False
me_cylinder_003.update()

# ---- objects
ob_empty = bpy.data.objects.new('Empty', None)
ob_empty_001 = bpy.data.objects.new('Empty.001', None)
ob_empty_002 = bpy.data.objects.new('Empty.002', None)
ob_cube = bpy.data.objects.new('Cube', me_cube)
ob_cube_001 = bpy.data.objects.new('Cube.001', me_cube_002)
ob_cube_002 = bpy.data.objects.new('Cube.002', me_cube_003)
ob_cylinder = bpy.data.objects.new('Cylinder', me_cylinder)
ob_cylinder_001 = bpy.data.objects.new('Cylinder.001', me_cylinder_001)
ob_cylinder_002 = bpy.data.objects.new('Cylinder.002', me_cylinder_002)
ob_cone = bpy.data.objects.new('Cone', me_cone)
ob_cylinder_003 = bpy.data.objects.new('Cylinder.003', me_cylinder_003)

# ---- transforms, parenting, visibility, modifiers, constraints
ob_empty.location = (1.234, -2.021e-07, 1.504)
ob_empty.rotation_euler = (1.571, -0.0, 0.0)
ob_empty.empty_display_type = 'IMAGE'
ob_empty.empty_display_size = 5.0
ob_empty.lineart.crease_threshold = 0.0
ob_empty_001.location = (0.0, -0.6773, 1.504)
ob_empty_001.rotation_euler = (1.571, -0.0, 1.571)
ob_empty_001.empty_display_type = 'IMAGE'
ob_empty_001.empty_display_size = 5.0
ob_empty_001.lineart.crease_threshold = 0.0
ob_empty_002.location = (1.234, 0.1996, 1.504)
ob_empty_002.rotation_euler = (6.283, -0.0, 0.0)
ob_empty_002.empty_display_type = 'IMAGE'
ob_empty_002.empty_display_size = 5.0
ob_empty_002.lineart.crease_threshold = 0.0
ob_cube.location = (5.338e-17, 0.3104, 0.2404)
ob_cube.scale = (0.215, 0.215, 0.215)
ob_cube.lineart.crease_threshold = 0.0
_m = ob_cube.modifiers.new('Mirror', 'MIRROR')
ob_cube_001.location = (0.0, 0.0, 0.0)
ob_cube_001.scale = (0.08543, 0.08543, 0.08543)
ob_cube_001.lineart.crease_threshold = 0.0
ob_cube_002.location = (0.2513, -0.3256, -0.01362)
ob_cube_002.scale = (0.08543, 0.08543, 0.08543)
ob_cube_002.lineart.crease_threshold = 0.0
ob_cylinder.location = (0.3081, 0.2855, 0.3073)
ob_cylinder.rotation_euler = (0.0, 1.047, 0.0)
ob_cylinder.scale = (0.02563, 0.02563, 0.2919)
ob_cylinder.lineart.crease_threshold = 0.0
_m = ob_cylinder.modifiers.new('Mirror', 'MIRROR')
_m.mirror_object = ob_cube
ob_cylinder_001.location = (0.3081, 0.2855, 0.3073)
ob_cylinder_001.rotation_euler = (3.142, -1.047, -1.514e-07)
ob_cylinder_001.scale = (0.02563, 0.02563, 0.2919)
ob_cylinder_001.lineart.crease_threshold = 0.0
_m = ob_cylinder_001.modifiers.new('Mirror', 'MIRROR')
_m.mirror_object = ob_cube
ob_cylinder_002.location = (0.0008678, 0.3405, 0.1399)
ob_cylinder_002.scale = (0.02729, 0.02729, 0.05466)
ob_cylinder_002.lineart.crease_threshold = 0.0
ob_cone.location = (5.978e-17, -0.2883, 0.2692)
ob_cone.rotation_euler = (1.638, 1.488e-17, 4.993e-19)
ob_cone.scale = (0.03702, 0.03702, 0.03702)
ob_cone.lineart.crease_threshold = 0.0
ob_cylinder_003.location = (-0.0001047, -0.227, 0.2688)
ob_cylinder_003.rotation_euler = (1.662, 2.211e-16, 2.423e-16)
ob_cylinder_003.scale = (-0.2318, -0.2311, -0.009636)
ob_cylinder_003.lineart.crease_threshold = 0.0

# ---- collection membership
col_collection.objects.link(ob_empty)
col_collection.objects.link(ob_empty_001)
col_collection.objects.link(ob_empty_002)
col_collection.objects.link(ob_cube)
col_collection.objects.link(ob_cube_001)
col_collection.objects.link(ob_cube_002)
col_collection.objects.link(ob_cylinder)
col_collection.objects.link(ob_cylinder_001)
col_collection.objects.link(ob_cylinder_002)
col_collection.objects.link(ob_cone)
col_collection.objects.link(ob_cylinder_003)

# ---- scene / render settings (as saved in the file)
scene.frame_start = 1; scene.frame_end = 250; scene.frame_set(41)
scene.render.engine = 'BLENDER_EEVEE_NEXT'
scene.cycles.use_denoising = False
scene.cycles.samples = 128
scene.cycles.sampling_pattern = 'TABULATED_SOBOL'
scene.cycles.use_adaptive_sampling = False
scene.cycles.use_light_tree = False
scene.view_settings.view_transform = 'Filmic'
bpy.context.view_layer.update()

# ---- added for rendering (the .blend has no active camera and no usable light): camera, sun
cam_auto = bpy.data.cameras.new('AutoCamera')
cam_auto.lens = 50.0
cam_auto.sensor_width = 36.0
cam_auto.clip_end = 1000.0
ob_auto_camera = bpy.data.objects.new('AutoCamera', cam_auto)
scene.collection.objects.link(ob_auto_camera)
ob_auto_camera.location = (2.93626, -2.94895, 2.73417)
ob_auto_camera.rotation_euler = (1.09748, -7.21219e-08, 0.694738)
scene.camera = ob_auto_camera
light_auto_sun = bpy.data.lights.new('AutoSun', 'SUN')
light_auto_sun.energy = 3.0
light_auto_sun.angle = 0.0523599
ob_auto_sun = bpy.data.objects.new('AutoSun', light_auto_sun)
scene.collection.objects.link(ob_auto_sun)
ob_auto_sun.rotation_euler = (0.872665, 0.174533, 0.523599)
bpy.context.view_layer.update()
